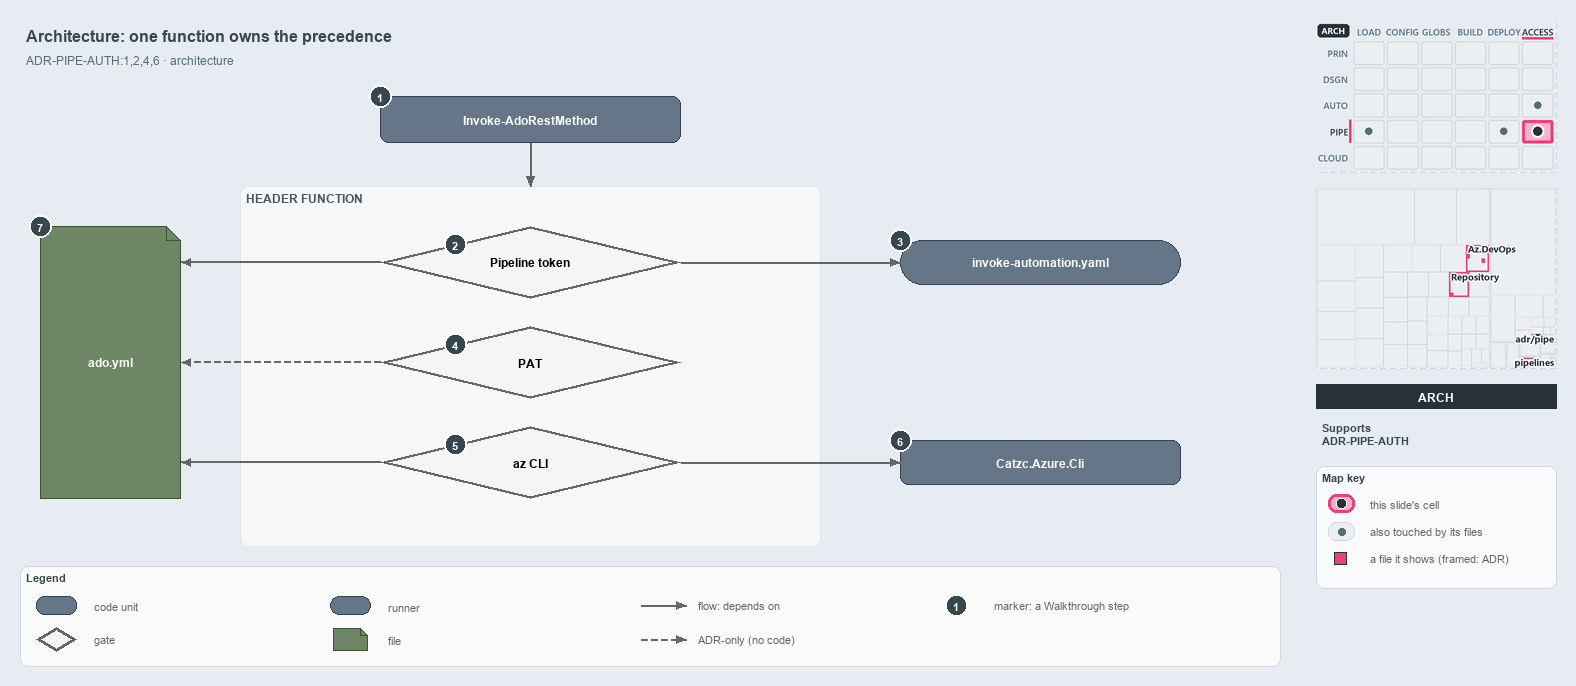

The diagram above was exported from draw.io. Its source (the exported page's mxGraphModel, read from the mxfile embedded in the PNG):
<mxGraphModel dx="1024" dy="768" grid="0" gridSize="10" guides="1" tooltips="1" connect="1" arrows="1" fold="1" page="1" pageScale="1" pageWidth="1572" pageHeight="690" background="#E6ECF2" math="0" shadow="0">
  <root>
    <mxCell id="0" />
    <mxCell id="1" parent="0" />
    <mxCell id="title" value="Architecture: one function owns the precedence" style="text;html=1;align=left;verticalAlign=middle;fontSize=16;fontStyle=1;fontColor=#37474F;" vertex="1" parent="1">
      <mxGeometry x="20" y="14" width="1260" height="30" as="geometry" />
    </mxCell>
    <mxCell id="subtitle" value="ADR-PIPE-AUTH:1,2,4,6 &amp;#183; architecture" style="text;html=1;align=left;verticalAlign=middle;fontSize=12;fontColor=#546E7A;" vertex="1" parent="1">
      <mxGeometry x="20" y="44" width="1240" height="20" as="geometry" />
    </mxCell>
    <mxCell id="c-invoke" value="&lt;b&gt;Invoke-AdoRestMethod&lt;/b&gt;" style="rounded=1;whiteSpace=wrap;html=1;arcSize=20;fillColor=#647687;strokeColor=#314354;fontSize=12;fontColor=#FFFFFF;" vertex="1" parent="1">
      <mxGeometry x="380" y="90" width="300" height="46" as="geometry" />
    </mxCell>
    <mxCell id="mark-1" value="1" style="ellipse;html=1;fillColor=#37474F;strokeColor=#FFFFFF;strokeWidth=2;fontColor=#FFFFFF;fontStyle=1;fontSize=11;" vertex="1" parent="1">
      <mxGeometry x="369" y="79" width="22" height="22" as="geometry" />
    </mxCell>
    <mxCell id="band" value="HEADER FUNCTION" style="rounded=1;html=1;arcSize=3;fillColor=#F6F8FA;strokeColor=#E1E4E8;verticalAlign=top;align=left;spacingLeft=8;fontStyle=1;fontSize=12;fontColor=#455A64;" vertex="1" parent="1">
      <mxGeometry x="240" y="180" width="580" height="360" as="geometry" />
    </mxCell>
    <mxCell id="p-e-invoke-header-a" value="" style="text;html=1;strokeColor=none;fillColor=none;" vertex="1" parent="1">
      <mxGeometry x="530" y="136" width="1" height="1" as="geometry" />
    </mxCell>
    <mxCell id="p-e-invoke-header-b" value="" style="text;html=1;strokeColor=none;fillColor=none;" vertex="1" parent="1">
      <mxGeometry x="530" y="180" width="1" height="1" as="geometry" />
    </mxCell>
    <mxCell id="e-invoke-header" value="" style="edgeStyle=orthogonalEdgeStyle;rounded=1;html=1;fontSize=10;endArrow=block;strokeColor=#666666;" edge="1" parent="1" source="p-e-invoke-header-a" target="p-e-invoke-header-b">
      <mxGeometry relative="1" as="geometry" />
    </mxCell>
    <mxCell id="g-pipeline" value="&lt;b&gt;Pipeline token&lt;/b&gt;" style="rhombus;whiteSpace=wrap;html=1;fillColor=#f5f5f5;strokeColor=#666666;strokeWidth=3;fontSize=12;" vertex="1" parent="1">
      <mxGeometry x="380" y="220" width="300" height="72" as="geometry" />
    </mxCell>
    <mxCell id="mark-2" value="2" style="ellipse;html=1;fillColor=#37474F;strokeColor=#FFFFFF;strokeWidth=2;fontColor=#FFFFFF;fontStyle=1;fontSize=11;" vertex="1" parent="1">
      <mxGeometry x="444.0" y="227.0" width="22" height="22" as="geometry" />
    </mxCell>
    <mxCell id="g-pat" value="&lt;b&gt;PAT&lt;/b&gt;" style="rhombus;whiteSpace=wrap;html=1;fillColor=#f5f5f5;strokeColor=#666666;strokeWidth=3;fontSize=12;" vertex="1" parent="1">
      <mxGeometry x="380" y="320" width="300" height="72" as="geometry" />
    </mxCell>
    <mxCell id="mark-4" value="4" style="ellipse;html=1;fillColor=#37474F;strokeColor=#FFFFFF;strokeWidth=2;fontColor=#FFFFFF;fontStyle=1;fontSize=11;" vertex="1" parent="1">
      <mxGeometry x="444.0" y="327.0" width="22" height="22" as="geometry" />
    </mxCell>
    <mxCell id="g-azcli" value="&lt;b&gt;az CLI&lt;/b&gt;" style="rhombus;whiteSpace=wrap;html=1;fillColor=#f5f5f5;strokeColor=#666666;strokeWidth=3;fontSize=12;" vertex="1" parent="1">
      <mxGeometry x="380" y="420" width="300" height="72" as="geometry" />
    </mxCell>
    <mxCell id="mark-5" value="5" style="ellipse;html=1;fillColor=#37474F;strokeColor=#FFFFFF;strokeWidth=2;fontColor=#FFFFFF;fontStyle=1;fontSize=11;" vertex="1" parent="1">
      <mxGeometry x="444.0" y="427.0" width="22" height="22" as="geometry" />
    </mxCell>
    <mxCell id="r-step" value="&lt;b&gt;invoke-automation.yaml&lt;/b&gt;" style="rounded=1;arcSize=50;whiteSpace=wrap;html=1;fillColor=#647687;strokeColor=#314354;fontSize=12;fontColor=#FFFFFF;" vertex="1" parent="1">
      <mxGeometry x="900" y="234" width="280" height="44" as="geometry" />
    </mxCell>
    <mxCell id="mark-3" value="3" style="ellipse;html=1;fillColor=#37474F;strokeColor=#FFFFFF;strokeWidth=2;fontColor=#FFFFFF;fontStyle=1;fontSize=11;" vertex="1" parent="1">
      <mxGeometry x="889" y="223" width="22" height="22" as="geometry" />
    </mxCell>
    <mxCell id="p-e-pipeline-step-a" value="" style="text;html=1;strokeColor=none;fillColor=none;" vertex="1" parent="1">
      <mxGeometry x="680" y="256" width="1" height="1" as="geometry" />
    </mxCell>
    <mxCell id="p-e-pipeline-step-b" value="" style="text;html=1;strokeColor=none;fillColor=none;" vertex="1" parent="1">
      <mxGeometry x="900" y="256" width="1" height="1" as="geometry" />
    </mxCell>
    <mxCell id="e-pipeline-step" value="" style="edgeStyle=orthogonalEdgeStyle;rounded=1;html=1;fontSize=10;endArrow=block;strokeColor=#666666;" edge="1" parent="1" source="p-e-pipeline-step-a" target="p-e-pipeline-step-b">
      <mxGeometry relative="1" as="geometry" />
    </mxCell>
    <mxCell id="c-azcli" value="&lt;b&gt;Catzc.Azure.Cli&lt;/b&gt;" style="rounded=1;whiteSpace=wrap;html=1;arcSize=20;fillColor=#647687;strokeColor=#314354;fontSize=12;fontColor=#FFFFFF;" vertex="1" parent="1">
      <mxGeometry x="900" y="434" width="280" height="44" as="geometry" />
    </mxCell>
    <mxCell id="mark-6" value="6" style="ellipse;html=1;fillColor=#37474F;strokeColor=#FFFFFF;strokeWidth=2;fontColor=#FFFFFF;fontStyle=1;fontSize=11;" vertex="1" parent="1">
      <mxGeometry x="889" y="423" width="22" height="22" as="geometry" />
    </mxCell>
    <mxCell id="p-e-azcli-module-a" value="" style="text;html=1;strokeColor=none;fillColor=none;" vertex="1" parent="1">
      <mxGeometry x="680" y="456" width="1" height="1" as="geometry" />
    </mxCell>
    <mxCell id="p-e-azcli-module-b" value="" style="text;html=1;strokeColor=none;fillColor=none;" vertex="1" parent="1">
      <mxGeometry x="900" y="456" width="1" height="1" as="geometry" />
    </mxCell>
    <mxCell id="e-azcli-module" value="" style="edgeStyle=orthogonalEdgeStyle;rounded=1;html=1;fontSize=10;endArrow=block;strokeColor=#666666;" edge="1" parent="1" source="p-e-azcli-module-a" target="p-e-azcli-module-b">
      <mxGeometry relative="1" as="geometry" />
    </mxCell>
    <mxCell id="f-adoyml" value="&lt;b&gt;ado.yml&lt;/b&gt;" style="shape=note;size=14;whiteSpace=wrap;html=1;fillColor=#6d8764;strokeColor=#3a5431;fontSize=12;fontColor=#FFFFFF;" vertex="1" parent="1">
      <mxGeometry x="40" y="220" width="140" height="272" as="geometry" />
    </mxCell>
    <mxCell id="mark-7" value="7" style="ellipse;html=1;fillColor=#37474F;strokeColor=#FFFFFF;strokeWidth=2;fontColor=#FFFFFF;fontStyle=1;fontSize=11;" vertex="1" parent="1">
      <mxGeometry x="29" y="209" width="22" height="22" as="geometry" />
    </mxCell>
    <mxCell id="p-e-pipeline-adoyml-a" value="" style="text;html=1;strokeColor=none;fillColor=none;" vertex="1" parent="1">
      <mxGeometry x="380" y="256" width="1" height="1" as="geometry" />
    </mxCell>
    <mxCell id="p-e-pipeline-adoyml-b" value="" style="text;html=1;strokeColor=none;fillColor=none;" vertex="1" parent="1">
      <mxGeometry x="180" y="256" width="1" height="1" as="geometry" />
    </mxCell>
    <mxCell id="e-pipeline-adoyml" value="" style="edgeStyle=orthogonalEdgeStyle;rounded=1;html=1;fontSize=10;endArrow=block;strokeColor=#666666;" edge="1" parent="1" source="p-e-pipeline-adoyml-a" target="p-e-pipeline-adoyml-b">
      <mxGeometry relative="1" as="geometry" />
    </mxCell>
    <mxCell id="p-e-pat-adoyml-a" value="" style="text;html=1;strokeColor=none;fillColor=none;" vertex="1" parent="1">
      <mxGeometry x="380" y="356" width="1" height="1" as="geometry" />
    </mxCell>
    <mxCell id="p-e-pat-adoyml-b" value="" style="text;html=1;strokeColor=none;fillColor=none;" vertex="1" parent="1">
      <mxGeometry x="180" y="356" width="1" height="1" as="geometry" />
    </mxCell>
    <mxCell id="e-pat-adoyml" value="" style="edgeStyle=orthogonalEdgeStyle;rounded=1;html=1;fontSize=10;endArrow=block;strokeColor=#666666;dashed=1;" edge="1" parent="1" source="p-e-pat-adoyml-a" target="p-e-pat-adoyml-b">
      <mxGeometry relative="1" as="geometry" />
    </mxCell>
    <mxCell id="p-e-azcli-adoyml-a" value="" style="text;html=1;strokeColor=none;fillColor=none;" vertex="1" parent="1">
      <mxGeometry x="380" y="456" width="1" height="1" as="geometry" />
    </mxCell>
    <mxCell id="p-e-azcli-adoyml-b" value="" style="text;html=1;strokeColor=none;fillColor=none;" vertex="1" parent="1">
      <mxGeometry x="180" y="456" width="1" height="1" as="geometry" />
    </mxCell>
    <mxCell id="e-azcli-adoyml" value="" style="edgeStyle=orthogonalEdgeStyle;rounded=1;html=1;fontSize=10;endArrow=block;strokeColor=#666666;" edge="1" parent="1" source="p-e-azcli-adoyml-a" target="p-e-azcli-adoyml-b">
      <mxGeometry relative="1" as="geometry" />
    </mxCell>
    <mxCell id="legend" value="&lt;b&gt;Legend&lt;/b&gt;" style="rounded=1;whiteSpace=wrap;html=1;arcSize=6;fillColor=#FAFAFA;strokeColor=#CFD8DC;align=left;verticalAlign=top;spacing=8;fontSize=11;fontColor=#37474F;" vertex="1" parent="1">
      <mxGeometry x="20" y="560" width="1260" height="100" as="geometry" />
    </mxCell>
    <mxCell id="legend-0" value="" style="rounded=1;whiteSpace=wrap;html=1;arcSize=20;fillColor=#647687;strokeColor=#314354;fontColor=#FFFFFF;" vertex="1" parent="1">
      <mxGeometry x="36.0" y="590.0" width="40" height="18" as="geometry" />
    </mxCell>
    <mxCell id="legend-0-text" value="code unit" style="text;html=1;align=left;verticalAlign=middle;fontSize=11;fontColor=#666666;" vertex="1" parent="1">
      <mxGeometry x="88" y="589" width="240" height="20" as="geometry" />
    </mxCell>
    <mxCell id="legend-1" value="" style="rhombus;whiteSpace=wrap;html=1;fillColor=#f5f5f5;strokeColor=#666666;strokeWidth=3;" vertex="1" parent="1">
      <mxGeometry x="36.0" y="621.0" width="40" height="24" as="geometry" />
    </mxCell>
    <mxCell id="legend-1-text" value="gate" style="text;html=1;align=left;verticalAlign=middle;fontSize=11;fontColor=#666666;" vertex="1" parent="1">
      <mxGeometry x="88" y="623" width="240" height="20" as="geometry" />
    </mxCell>
    <mxCell id="legend-2" value="" style="rounded=1;arcSize=50;whiteSpace=wrap;html=1;fillColor=#647687;strokeColor=#314354;fontColor=#FFFFFF;" vertex="1" parent="1">
      <mxGeometry x="330.0" y="590.0" width="40" height="18" as="geometry" />
    </mxCell>
    <mxCell id="legend-2-text" value="runner" style="text;html=1;align=left;verticalAlign=middle;fontSize=11;fontColor=#666666;" vertex="1" parent="1">
      <mxGeometry x="382" y="589" width="240" height="20" as="geometry" />
    </mxCell>
    <mxCell id="legend-3" value="" style="shape=note;size=7;whiteSpace=wrap;html=1;fillColor=#6d8764;strokeColor=#3a5431;fontColor=#FFFFFF;" vertex="1" parent="1">
      <mxGeometry x="333.0" y="622.0" width="34" height="22" as="geometry" />
    </mxCell>
    <mxCell id="legend-3-text" value="file" style="text;html=1;align=left;verticalAlign=middle;fontSize=11;fontColor=#666666;" vertex="1" parent="1">
      <mxGeometry x="382" y="623" width="240" height="20" as="geometry" />
    </mxCell>
    <mxCell id="legend-4-a" value="" style="text;html=1;strokeColor=none;fillColor=none;" vertex="1" parent="1">
      <mxGeometry x="640" y="599" width="1" height="1" as="geometry" />
    </mxCell>
    <mxCell id="legend-4-b" value="" style="text;html=1;strokeColor=none;fillColor=none;" vertex="1" parent="1">
      <mxGeometry x="686" y="599" width="1" height="1" as="geometry" />
    </mxCell>
    <mxCell id="legend-4" value="" style="edgeStyle=orthogonalEdgeStyle;rounded=1;html=1;fontSize=10;endArrow=block;strokeColor=#666666;" edge="1" parent="1" source="legend-4-a" target="legend-4-b">
      <mxGeometry relative="1" as="geometry" />
    </mxCell>
    <mxCell id="legend-4-text" value="flow: depends on" style="text;html=1;align=left;verticalAlign=middle;fontSize=11;fontColor=#666666;" vertex="1" parent="1">
      <mxGeometry x="692" y="589" width="240" height="20" as="geometry" />
    </mxCell>
    <mxCell id="legend-5-a" value="" style="text;html=1;strokeColor=none;fillColor=none;" vertex="1" parent="1">
      <mxGeometry x="640" y="633" width="1" height="1" as="geometry" />
    </mxCell>
    <mxCell id="legend-5-b" value="" style="text;html=1;strokeColor=none;fillColor=none;" vertex="1" parent="1">
      <mxGeometry x="686" y="633" width="1" height="1" as="geometry" />
    </mxCell>
    <mxCell id="legend-5" value="" style="edgeStyle=orthogonalEdgeStyle;rounded=1;html=1;fontSize=10;endArrow=block;strokeColor=#666666;dashed=1;" edge="1" parent="1" source="legend-5-a" target="legend-5-b">
      <mxGeometry relative="1" as="geometry" />
    </mxCell>
    <mxCell id="legend-5-text" value="ADR-only (no code)" style="text;html=1;align=left;verticalAlign=middle;fontSize=11;fontColor=#666666;" vertex="1" parent="1">
      <mxGeometry x="692" y="623" width="240" height="20" as="geometry" />
    </mxCell>
    <mxCell id="legend-6" value="1" style="ellipse;html=1;fillColor=#37474F;strokeColor=#FFFFFF;strokeWidth=2;fontColor=#FFFFFF;fontStyle=1;fontSize=11;" vertex="1" parent="1">
      <mxGeometry x="945" y="588" width="22" height="22" as="geometry" />
    </mxCell>
    <mxCell id="legend-6-text" value="marker: a Walkthrough step" style="text;html=1;align=left;verticalAlign=middle;fontSize=11;fontColor=#666666;" vertex="1" parent="1">
      <mxGeometry x="988" y="589" width="240" height="20" as="geometry" />
    </mxCell>
    <mxCell id="minimap-stack" value="" style="shape=image;html=1;imageAspect=0;aspect=fixed;verticalLabelPosition=bottom;strokeColor=#CFD8DC;dashed=1;fillColor=#FAFAFA;image=data:image/png,(base64 omitted: 15952 chars);" vertex="1" parent="1">
      <mxGeometry x="1316" y="16" width="240" height="150" as="geometry" />
    </mxCell>
    <mxCell id="minimap-tree" value="" style="shape=image;html=1;imageAspect=0;aspect=fixed;verticalLabelPosition=bottom;strokeColor=#CFD8DC;dashed=1;fillColor=#FAFAFA;image=data:image/png,(base64 omitted: 15920 chars);" vertex="1" parent="1">
      <mxGeometry x="1316" y="182" width="240" height="180" as="geometry" />
    </mxCell>
    <mxCell id="lens-badge" value="ARCH" style="rounded=0;whiteSpace=wrap;html=1;align=center;verticalAlign=middle;fontSize=12;fontStyle=1;fontColor=#FFFFFF;fillColor=#263238;strokeColor=none;" vertex="1" parent="1">
      <mxGeometry x="1316" y="378" width="240" height="24" as="geometry" />
    </mxCell>
    <mxCell id="supports" value="&lt;b&gt;Supports&lt;/b&gt;&lt;br&gt;ADR-PIPE-AUTH" style="text;html=1;whiteSpace=wrap;align=left;verticalAlign=top;fontSize=11;fontColor=#37474F;" vertex="1" parent="1">
      <mxGeometry x="1316" y="410" width="240" height="38" as="geometry" />
    </mxCell>
    <mxCell id="mapkey" value="&lt;b&gt;Map key&lt;/b&gt;" style="rounded=1;whiteSpace=wrap;html=1;arcSize=6;fillColor=#FAFAFA;strokeColor=#CFD8DC;align=left;verticalAlign=top;spacing=8;fontSize=11;fontColor=#37474F;" vertex="1" parent="1">
      <mxGeometry x="1316" y="460" width="240" height="122" as="geometry" />
    </mxCell>
    <mxCell id="mapkey-here" value="" style="rounded=1;arcSize=20;html=1;fillColor=#F7B3CA;strokeColor=#EC407A;strokeWidth=3;" vertex="1" parent="1">
      <mxGeometry x="1328" y="488" width="26" height="18" as="geometry" />
    </mxCell>
    <mxCell id="mapkey-here-dot" value="" style="ellipse;html=1;fillColor=#263238;strokeColor=#FFFFFF;strokeWidth=1.5;" vertex="1" parent="1">
      <mxGeometry x="1336" y="492" width="10" height="10" as="geometry" />
    </mxCell>
    <mxCell id="mapkey-here-text" value="this slide's cell" style="text;html=1;align=left;verticalAlign=middle;fontSize=11;fontColor=#666666;" vertex="1" parent="1">
      <mxGeometry x="1364" y="487" width="180" height="20" as="geometry" />
    </mxCell>
    <mxCell id="mapkey-touched" value="" style="rounded=1;arcSize=20;html=1;fillColor=#ECEFF1;strokeColor=#CFD8DC;" vertex="1" parent="1">
      <mxGeometry x="1328" y="516" width="26" height="18" as="geometry" />
    </mxCell>
    <mxCell id="mapkey-touched-dot" value="" style="ellipse;html=1;fillColor=#546E7A;strokeColor=none;" vertex="1" parent="1">
      <mxGeometry x="1338" y="522" width="7" height="7" as="geometry" />
    </mxCell>
    <mxCell id="mapkey-touched-text" value="also touched by its files" style="text;html=1;align=left;verticalAlign=middle;fontSize=11;fontColor=#666666;" vertex="1" parent="1">
      <mxGeometry x="1364" y="515" width="180" height="20" as="geometry" />
    </mxCell>
    <mxCell id="mapkey-file" value="" style="rounded=0;html=1;fillColor=#EC407A;strokeColor=#263238;strokeWidth=1.5;" vertex="1" parent="1">
      <mxGeometry x="1334" y="546" width="12" height="12" as="geometry" />
    </mxCell>
    <mxCell id="mapkey-file-text" value="a file it shows (framed: ADR)" style="text;html=1;align=left;verticalAlign=middle;fontSize=11;fontColor=#666666;" vertex="1" parent="1">
      <mxGeometry x="1364" y="542" width="180" height="20" as="geometry" />
    </mxCell>
  </root>
</mxGraphModel>